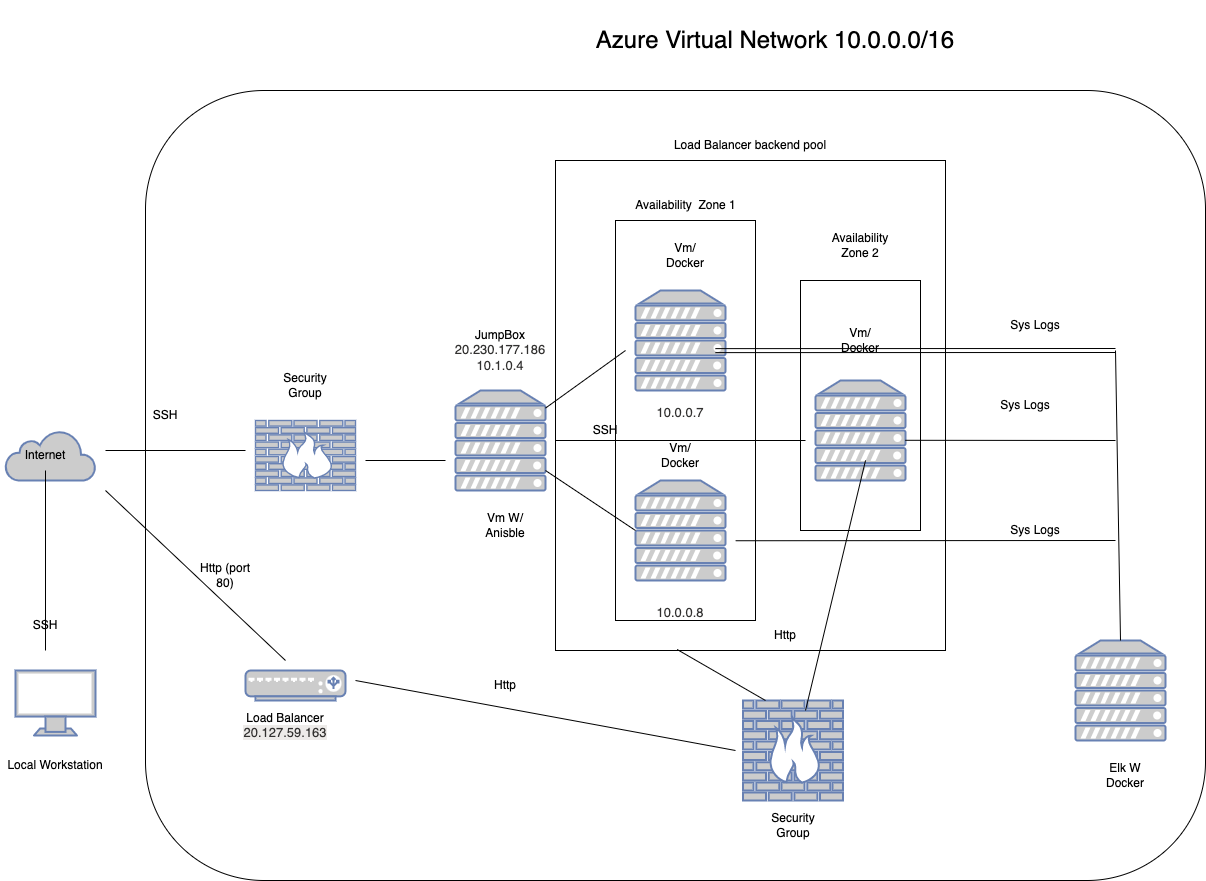

The diagram above was exported from draw.io. Its source (the exported page's mxGraphModel, read from the mxfile embedded in the PNG):
<mxGraphModel dx="1577" dy="2177" grid="1" gridSize="10" guides="1" tooltips="1" connect="1" arrows="1" fold="1" page="1" pageScale="1" pageWidth="850" pageHeight="1100" math="0" shadow="0">
  <root>
    <mxCell id="0" />
    <mxCell id="1" parent="0" />
    <mxCell id="oWsmtY0oOjIwk7s8rn_Z-1" value="" style="fontColor=#0066CC;verticalAlign=top;verticalLabelPosition=bottom;labelPosition=center;align=center;html=1;outlineConnect=0;fillColor=#CCCCCC;strokeColor=#6881B3;gradientColor=none;gradientDirection=north;strokeWidth=2;shape=mxgraph.networks.monitor;" vertex="1" parent="1">
      <mxGeometry x="70" y="350" width="80" height="65" as="geometry" />
    </mxCell>
    <mxCell id="oWsmtY0oOjIwk7s8rn_Z-2" value="" style="html=1;outlineConnect=0;fillColor=#CCCCCC;strokeColor=#6881B3;gradientColor=none;gradientDirection=north;strokeWidth=2;shape=mxgraph.networks.cloud;fontColor=#ffffff;" vertex="1" parent="1">
      <mxGeometry x="60" y="110" width="90" height="50" as="geometry" />
    </mxCell>
    <mxCell id="oWsmtY0oOjIwk7s8rn_Z-3" value="" style="endArrow=none;html=1;rounded=0;" edge="1" parent="1" target="oWsmtY0oOjIwk7s8rn_Z-4">
      <mxGeometry width="50" height="50" relative="1" as="geometry">
        <mxPoint x="100" y="330" as="sourcePoint" />
        <mxPoint x="100" y="170" as="targetPoint" />
      </mxGeometry>
    </mxCell>
    <mxCell id="oWsmtY0oOjIwk7s8rn_Z-4" value="Internet" style="text;html=1;strokeColor=none;fillColor=none;align=center;verticalAlign=middle;whiteSpace=wrap;rounded=0;" vertex="1" parent="1">
      <mxGeometry x="70" y="120" width="60" height="30" as="geometry" />
    </mxCell>
    <mxCell id="oWsmtY0oOjIwk7s8rn_Z-5" value="Local Workstation" style="text;html=1;strokeColor=none;fillColor=none;align=center;verticalAlign=middle;whiteSpace=wrap;rounded=0;" vertex="1" parent="1">
      <mxGeometry x="55" y="430" width="110" height="30" as="geometry" />
    </mxCell>
    <mxCell id="oWsmtY0oOjIwk7s8rn_Z-6" value="SSH" style="text;html=1;strokeColor=none;fillColor=none;align=center;verticalAlign=middle;whiteSpace=wrap;rounded=0;" vertex="1" parent="1">
      <mxGeometry x="70" y="290" width="60" height="30" as="geometry" />
    </mxCell>
    <mxCell id="oWsmtY0oOjIwk7s8rn_Z-7" value="" style="fontColor=#0066CC;verticalAlign=top;verticalLabelPosition=bottom;labelPosition=center;align=center;html=1;outlineConnect=0;fillColor=#CCCCCC;strokeColor=#6881B3;gradientColor=none;gradientDirection=north;strokeWidth=2;shape=mxgraph.networks.firewall;" vertex="1" parent="1">
      <mxGeometry x="310" y="100" width="100" height="70" as="geometry" />
    </mxCell>
    <mxCell id="oWsmtY0oOjIwk7s8rn_Z-8" value="" style="fontColor=#0066CC;verticalAlign=top;verticalLabelPosition=bottom;labelPosition=center;align=center;html=1;outlineConnect=0;fillColor=#CCCCCC;strokeColor=#6881B3;gradientColor=none;gradientDirection=north;strokeWidth=2;shape=mxgraph.networks.load_balancer;" vertex="1" parent="1">
      <mxGeometry x="300" y="350" width="100" height="30" as="geometry" />
    </mxCell>
    <mxCell id="oWsmtY0oOjIwk7s8rn_Z-9" value="" style="fontColor=#0066CC;verticalAlign=top;verticalLabelPosition=bottom;labelPosition=center;align=center;html=1;outlineConnect=0;fillColor=#CCCCCC;strokeColor=#6881B3;gradientColor=none;gradientDirection=north;strokeWidth=2;shape=mxgraph.networks.server;" vertex="1" parent="1">
      <mxGeometry x="510" y="70" width="90" height="100" as="geometry" />
    </mxCell>
    <mxCell id="oWsmtY0oOjIwk7s8rn_Z-10" value="" style="fontColor=#0066CC;verticalAlign=top;verticalLabelPosition=bottom;labelPosition=center;align=center;html=1;outlineConnect=0;fillColor=#CCCCCC;strokeColor=#6881B3;gradientColor=none;gradientDirection=north;strokeWidth=2;shape=mxgraph.networks.server;" vertex="1" parent="1">
      <mxGeometry x="690" y="160" width="90" height="100" as="geometry" />
    </mxCell>
    <mxCell id="oWsmtY0oOjIwk7s8rn_Z-11" value="" style="fontColor=#0066CC;verticalAlign=top;verticalLabelPosition=bottom;labelPosition=center;align=center;html=1;outlineConnect=0;fillColor=#CCCCCC;strokeColor=#6881B3;gradientColor=none;gradientDirection=north;strokeWidth=2;shape=mxgraph.networks.server;" vertex="1" parent="1">
      <mxGeometry x="690" y="-30" width="90" height="100" as="geometry" />
    </mxCell>
    <mxCell id="oWsmtY0oOjIwk7s8rn_Z-12" value="" style="fontColor=#0066CC;verticalAlign=top;verticalLabelPosition=bottom;labelPosition=center;align=center;html=1;outlineConnect=0;fillColor=#CCCCCC;strokeColor=#6881B3;gradientColor=none;gradientDirection=north;strokeWidth=2;shape=mxgraph.networks.server;" vertex="1" parent="1">
      <mxGeometry x="870" y="60" width="90" height="100" as="geometry" />
    </mxCell>
    <mxCell id="oWsmtY0oOjIwk7s8rn_Z-14" value="" style="fontColor=#0066CC;verticalAlign=top;verticalLabelPosition=bottom;labelPosition=center;align=center;html=1;outlineConnect=0;fillColor=#CCCCCC;strokeColor=#6881B3;gradientColor=none;gradientDirection=north;strokeWidth=2;shape=mxgraph.networks.server;" vertex="1" parent="1">
      <mxGeometry x="1130" y="320" width="90" height="100" as="geometry" />
    </mxCell>
    <mxCell id="oWsmtY0oOjIwk7s8rn_Z-15" value="" style="endArrow=none;html=1;rounded=0;" edge="1" parent="1">
      <mxGeometry width="50" height="50" relative="1" as="geometry">
        <mxPoint x="160" y="130" as="sourcePoint" />
        <mxPoint x="300" y="130" as="targetPoint" />
      </mxGeometry>
    </mxCell>
    <mxCell id="oWsmtY0oOjIwk7s8rn_Z-16" value="SSH" style="text;html=1;strokeColor=none;fillColor=none;align=center;verticalAlign=middle;whiteSpace=wrap;rounded=0;" vertex="1" parent="1">
      <mxGeometry x="190" y="80" width="60" height="30" as="geometry" />
    </mxCell>
    <mxCell id="oWsmtY0oOjIwk7s8rn_Z-17" value="" style="endArrow=none;html=1;rounded=0;" edge="1" parent="1">
      <mxGeometry width="50" height="50" relative="1" as="geometry">
        <mxPoint x="160" y="170" as="sourcePoint" />
        <mxPoint x="340" y="340" as="targetPoint" />
      </mxGeometry>
    </mxCell>
    <mxCell id="oWsmtY0oOjIwk7s8rn_Z-18" value="" style="endArrow=none;html=1;rounded=0;" edge="1" parent="1">
      <mxGeometry width="50" height="50" relative="1" as="geometry">
        <mxPoint x="420" y="140" as="sourcePoint" />
        <mxPoint x="500" y="140" as="targetPoint" />
      </mxGeometry>
    </mxCell>
    <mxCell id="oWsmtY0oOjIwk7s8rn_Z-19" value="Http (port 80)" style="text;html=1;strokeColor=none;fillColor=none;align=center;verticalAlign=middle;whiteSpace=wrap;rounded=0;" vertex="1" parent="1">
      <mxGeometry x="250" y="240" width="60" height="30" as="geometry" />
    </mxCell>
    <mxCell id="oWsmtY0oOjIwk7s8rn_Z-20" value="Security Group" style="text;html=1;strokeColor=none;fillColor=none;align=center;verticalAlign=middle;whiteSpace=wrap;rounded=0;" vertex="1" parent="1">
      <mxGeometry x="330" y="50" width="60" height="30" as="geometry" />
    </mxCell>
    <mxCell id="oWsmtY0oOjIwk7s8rn_Z-21" value="JumpBox&lt;br&gt;&lt;span style=&quot;color: rgb(50 , 49 , 48) ; font-family: &amp;#34;az_ea_font&amp;#34; , &amp;#34;segoe ui&amp;#34; , &amp;#34;az_font&amp;#34; , , , &amp;#34;blinkmacsystemfont&amp;#34; , &amp;#34;roboto&amp;#34; , &amp;#34;oxygen&amp;#34; , &amp;#34;ubuntu&amp;#34; , &amp;#34;cantarell&amp;#34; , &amp;#34;open sans&amp;#34; , &amp;#34;helvetica neue&amp;#34; , sans-serif ; font-size: 13px ; background-color: rgb(255 , 255 , 255)&quot;&gt;20.230.177.186&lt;br&gt;&lt;/span&gt;&lt;span style=&quot;color: rgb(50 , 49 , 48) ; font-family: &amp;#34;az_ea_font&amp;#34; , &amp;#34;segoe ui&amp;#34; , &amp;#34;az_font&amp;#34; , , , &amp;#34;blinkmacsystemfont&amp;#34; , &amp;#34;roboto&amp;#34; , &amp;#34;oxygen&amp;#34; , &amp;#34;ubuntu&amp;#34; , &amp;#34;cantarell&amp;#34; , &amp;#34;open sans&amp;#34; , &amp;#34;helvetica neue&amp;#34; , sans-serif ; font-size: 13px ; background-color: rgb(255 , 255 , 255)&quot;&gt;10.1.0.4&lt;/span&gt;" style="text;html=1;strokeColor=none;fillColor=none;align=center;verticalAlign=middle;whiteSpace=wrap;rounded=0;" vertex="1" parent="1">
      <mxGeometry x="525" y="20" width="60" height="20" as="geometry" />
    </mxCell>
    <mxCell id="oWsmtY0oOjIwk7s8rn_Z-24" value="" style="endArrow=none;html=1;rounded=0;" edge="1" parent="1" source="oWsmtY0oOjIwk7s8rn_Z-9">
      <mxGeometry width="50" height="50" relative="1" as="geometry">
        <mxPoint x="600" y="160" as="sourcePoint" />
        <mxPoint x="680" y="30" as="targetPoint" />
      </mxGeometry>
    </mxCell>
    <mxCell id="oWsmtY0oOjIwk7s8rn_Z-25" value="" style="endArrow=none;html=1;rounded=0;entryX=0;entryY=0.5;entryDx=0;entryDy=0;entryPerimeter=0;" edge="1" parent="1" source="oWsmtY0oOjIwk7s8rn_Z-9" target="oWsmtY0oOjIwk7s8rn_Z-10">
      <mxGeometry width="50" height="50" relative="1" as="geometry">
        <mxPoint x="600" y="170" as="sourcePoint" />
        <mxPoint x="650" y="120" as="targetPoint" />
      </mxGeometry>
    </mxCell>
    <mxCell id="oWsmtY0oOjIwk7s8rn_Z-26" value="Vm W/ Anisble" style="text;html=1;strokeColor=none;fillColor=none;align=center;verticalAlign=middle;whiteSpace=wrap;rounded=0;" vertex="1" parent="1">
      <mxGeometry x="530" y="190" width="60" height="30" as="geometry" />
    </mxCell>
    <mxCell id="oWsmtY0oOjIwk7s8rn_Z-27" value="Vm/ Docker" style="text;html=1;strokeColor=none;fillColor=none;align=center;verticalAlign=middle;whiteSpace=wrap;rounded=0;" vertex="1" parent="1">
      <mxGeometry x="710" y="-80" width="60" height="30" as="geometry" />
    </mxCell>
    <mxCell id="oWsmtY0oOjIwk7s8rn_Z-29" value="&lt;br&gt;&lt;span style=&quot;color: rgb(50 , 49 , 48) ; font-family: &amp;#34;az_ea_font&amp;#34; , &amp;#34;segoe ui&amp;#34; , &amp;#34;az_font&amp;#34; , , , &amp;#34;blinkmacsystemfont&amp;#34; , &amp;#34;roboto&amp;#34; , &amp;#34;oxygen&amp;#34; , &amp;#34;ubuntu&amp;#34; , &amp;#34;cantarell&amp;#34; , &amp;#34;open sans&amp;#34; , &amp;#34;helvetica neue&amp;#34; , sans-serif ; font-size: 13px ; background-color: rgb(255 , 255 , 255)&quot;&gt;10.0.0.7&lt;/span&gt;" style="text;html=1;strokeColor=none;fillColor=none;align=center;verticalAlign=middle;whiteSpace=wrap;rounded=0;" vertex="1" parent="1">
      <mxGeometry x="705" y="70" width="60" height="30" as="geometry" />
    </mxCell>
    <mxCell id="oWsmtY0oOjIwk7s8rn_Z-30" value="&lt;br&gt;&lt;span style=&quot;color: rgb(50 , 49 , 48) ; font-family: &amp;#34;az_ea_font&amp;#34; , &amp;#34;segoe ui&amp;#34; , &amp;#34;az_font&amp;#34; , , , &amp;#34;blinkmacsystemfont&amp;#34; , &amp;#34;roboto&amp;#34; , &amp;#34;oxygen&amp;#34; , &amp;#34;ubuntu&amp;#34; , &amp;#34;cantarell&amp;#34; , &amp;#34;open sans&amp;#34; , &amp;#34;helvetica neue&amp;#34; , sans-serif ; font-size: 13px ; background-color: rgb(255 , 255 , 255)&quot;&gt;10.0.0.8&lt;/span&gt;" style="text;html=1;strokeColor=none;fillColor=none;align=center;verticalAlign=middle;whiteSpace=wrap;rounded=0;" vertex="1" parent="1">
      <mxGeometry x="705" y="270" width="60" height="30" as="geometry" />
    </mxCell>
    <mxCell id="oWsmtY0oOjIwk7s8rn_Z-31" value="Vm/ Docker" style="text;html=1;strokeColor=none;fillColor=none;align=center;verticalAlign=middle;whiteSpace=wrap;rounded=0;" vertex="1" parent="1">
      <mxGeometry x="705" y="120" width="60" height="30" as="geometry" />
    </mxCell>
    <mxCell id="oWsmtY0oOjIwk7s8rn_Z-32" value="" style="endArrow=none;html=1;rounded=0;" edge="1" parent="1">
      <mxGeometry width="50" height="50" relative="1" as="geometry">
        <mxPoint x="610" y="120" as="sourcePoint" />
        <mxPoint x="860" y="120" as="targetPoint" />
      </mxGeometry>
    </mxCell>
    <mxCell id="oWsmtY0oOjIwk7s8rn_Z-33" value="Vm/ Docker" style="text;html=1;strokeColor=none;fillColor=none;align=center;verticalAlign=middle;whiteSpace=wrap;rounded=0;" vertex="1" parent="1">
      <mxGeometry x="885" y="5" width="60" height="30" as="geometry" />
    </mxCell>
    <mxCell id="oWsmtY0oOjIwk7s8rn_Z-34" value="SSH" style="text;html=1;strokeColor=none;fillColor=none;align=center;verticalAlign=middle;whiteSpace=wrap;rounded=0;" vertex="1" parent="1">
      <mxGeometry x="630" y="95" width="60" height="30" as="geometry" />
    </mxCell>
    <mxCell id="oWsmtY0oOjIwk7s8rn_Z-35" value="" style="rounded=0;whiteSpace=wrap;html=1;fillColor=none;" vertex="1" parent="1">
      <mxGeometry x="670" y="-100" width="140" height="400" as="geometry" />
    </mxCell>
    <mxCell id="oWsmtY0oOjIwk7s8rn_Z-36" value="Availability&amp;nbsp; Zone 1" style="text;html=1;strokeColor=none;fillColor=none;align=center;verticalAlign=middle;whiteSpace=wrap;rounded=0;" vertex="1" parent="1">
      <mxGeometry x="682.5" y="-130" width="115" height="30" as="geometry" />
    </mxCell>
    <mxCell id="oWsmtY0oOjIwk7s8rn_Z-37" value="" style="rounded=0;whiteSpace=wrap;html=1;fillColor=none;" vertex="1" parent="1">
      <mxGeometry x="855" y="-40" width="120" height="250" as="geometry" />
    </mxCell>
    <mxCell id="oWsmtY0oOjIwk7s8rn_Z-38" value="Availability Zone 2" style="text;html=1;strokeColor=none;fillColor=none;align=center;verticalAlign=middle;whiteSpace=wrap;rounded=0;" vertex="1" parent="1">
      <mxGeometry x="885" y="-90" width="60" height="30" as="geometry" />
    </mxCell>
    <mxCell id="oWsmtY0oOjIwk7s8rn_Z-39" value="" style="rounded=0;whiteSpace=wrap;html=1;fillColor=none;" vertex="1" parent="1">
      <mxGeometry x="610" y="-160" width="390" height="490" as="geometry" />
    </mxCell>
    <mxCell id="oWsmtY0oOjIwk7s8rn_Z-40" value="Load Balancer backend pool" style="text;html=1;strokeColor=none;fillColor=none;align=center;verticalAlign=middle;whiteSpace=wrap;rounded=0;" vertex="1" parent="1">
      <mxGeometry x="705" y="-190" width="200" height="30" as="geometry" />
    </mxCell>
    <mxCell id="oWsmtY0oOjIwk7s8rn_Z-41" value="" style="endArrow=none;html=1;rounded=0;exitX=0.5;exitY=0;exitDx=0;exitDy=0;exitPerimeter=0;" edge="1" parent="1" source="oWsmtY0oOjIwk7s8rn_Z-14">
      <mxGeometry width="50" height="50" relative="1" as="geometry">
        <mxPoint x="1150" y="300" as="sourcePoint" />
        <mxPoint x="1170" y="30" as="targetPoint" />
      </mxGeometry>
    </mxCell>
    <mxCell id="oWsmtY0oOjIwk7s8rn_Z-42" value="" style="shape=link;html=1;rounded=0;exitX=0.41;exitY=0.388;exitDx=0;exitDy=0;exitPerimeter=0;" edge="1" parent="1" source="oWsmtY0oOjIwk7s8rn_Z-39">
      <mxGeometry width="100" relative="1" as="geometry">
        <mxPoint x="1070" y="30" as="sourcePoint" />
        <mxPoint x="1170" y="30" as="targetPoint" />
      </mxGeometry>
    </mxCell>
    <mxCell id="oWsmtY0oOjIwk7s8rn_Z-43" value="Sys Logs" style="text;html=1;strokeColor=none;fillColor=none;align=center;verticalAlign=middle;whiteSpace=wrap;rounded=0;" vertex="1" parent="1">
      <mxGeometry x="1060" y="-10" width="60" height="30" as="geometry" />
    </mxCell>
    <mxCell id="oWsmtY0oOjIwk7s8rn_Z-44" value="Sys Logs" style="text;html=1;strokeColor=none;fillColor=none;align=center;verticalAlign=middle;whiteSpace=wrap;rounded=0;" vertex="1" parent="1">
      <mxGeometry x="1050" y="70" width="60" height="30" as="geometry" />
    </mxCell>
    <mxCell id="oWsmtY0oOjIwk7s8rn_Z-45" value="Sys Logs" style="text;html=1;strokeColor=none;fillColor=none;align=center;verticalAlign=middle;whiteSpace=wrap;rounded=0;" vertex="1" parent="1">
      <mxGeometry x="1060" y="195" width="60" height="30" as="geometry" />
    </mxCell>
    <mxCell id="oWsmtY0oOjIwk7s8rn_Z-46" value="" style="endArrow=none;html=1;rounded=0;exitX=0.462;exitY=0.776;exitDx=0;exitDy=0;exitPerimeter=0;" edge="1" parent="1" source="oWsmtY0oOjIwk7s8rn_Z-39">
      <mxGeometry width="50" height="50" relative="1" as="geometry">
        <mxPoint x="1110" y="260" as="sourcePoint" />
        <mxPoint x="1170" y="220" as="targetPoint" />
      </mxGeometry>
    </mxCell>
    <mxCell id="oWsmtY0oOjIwk7s8rn_Z-47" value="" style="endArrow=none;html=1;rounded=0;entryX=0.897;entryY=0.571;entryDx=0;entryDy=0;entryPerimeter=0;" edge="1" parent="1" target="oWsmtY0oOjIwk7s8rn_Z-39">
      <mxGeometry width="50" height="50" relative="1" as="geometry">
        <mxPoint x="1170" y="120" as="sourcePoint" />
        <mxPoint x="1210" y="100" as="targetPoint" />
      </mxGeometry>
    </mxCell>
    <mxCell id="oWsmtY0oOjIwk7s8rn_Z-48" value="Elk W Docker" style="text;html=1;strokeColor=none;fillColor=none;align=center;verticalAlign=middle;whiteSpace=wrap;rounded=0;" vertex="1" parent="1">
      <mxGeometry x="1150" y="440" width="60" height="30" as="geometry" />
    </mxCell>
    <mxCell id="oWsmtY0oOjIwk7s8rn_Z-49" value="" style="fontColor=#0066CC;verticalAlign=top;verticalLabelPosition=bottom;labelPosition=center;align=center;html=1;outlineConnect=0;fillColor=#CCCCCC;strokeColor=#6881B3;gradientColor=none;gradientDirection=north;strokeWidth=2;shape=mxgraph.networks.firewall;" vertex="1" parent="1">
      <mxGeometry x="797.5" y="380" width="100" height="100" as="geometry" />
    </mxCell>
    <mxCell id="oWsmtY0oOjIwk7s8rn_Z-50" value="" style="endArrow=none;html=1;rounded=0;entryX=0.312;entryY=0.998;entryDx=0;entryDy=0;entryPerimeter=0;" edge="1" parent="1" target="oWsmtY0oOjIwk7s8rn_Z-39">
      <mxGeometry width="50" height="50" relative="1" as="geometry">
        <mxPoint x="820" y="380" as="sourcePoint" />
        <mxPoint x="870" y="330" as="targetPoint" />
      </mxGeometry>
    </mxCell>
    <mxCell id="oWsmtY0oOjIwk7s8rn_Z-51" value="" style="endArrow=none;html=1;rounded=0;entryX=0.795;entryY=0.612;entryDx=0;entryDy=0;entryPerimeter=0;" edge="1" parent="1" target="oWsmtY0oOjIwk7s8rn_Z-39">
      <mxGeometry width="50" height="50" relative="1" as="geometry">
        <mxPoint x="860" y="390" as="sourcePoint" />
        <mxPoint x="910" y="340" as="targetPoint" />
      </mxGeometry>
    </mxCell>
    <mxCell id="oWsmtY0oOjIwk7s8rn_Z-52" value="Http" style="text;html=1;strokeColor=none;fillColor=none;align=center;verticalAlign=middle;whiteSpace=wrap;rounded=0;" vertex="1" parent="1">
      <mxGeometry x="810" y="300" width="60" height="30" as="geometry" />
    </mxCell>
    <mxCell id="oWsmtY0oOjIwk7s8rn_Z-53" value="Security Group" style="text;html=1;strokeColor=none;fillColor=none;align=center;verticalAlign=middle;whiteSpace=wrap;rounded=0;" vertex="1" parent="1">
      <mxGeometry x="818" y="490" width="60" height="30" as="geometry" />
    </mxCell>
    <mxCell id="oWsmtY0oOjIwk7s8rn_Z-54" value="" style="endArrow=none;html=1;rounded=0;" edge="1" parent="1">
      <mxGeometry width="50" height="50" relative="1" as="geometry">
        <mxPoint x="410" y="360" as="sourcePoint" />
        <mxPoint x="790" y="430" as="targetPoint" />
      </mxGeometry>
    </mxCell>
    <mxCell id="oWsmtY0oOjIwk7s8rn_Z-55" value="Http" style="text;html=1;strokeColor=none;fillColor=none;align=center;verticalAlign=middle;whiteSpace=wrap;rounded=0;" vertex="1" parent="1">
      <mxGeometry x="530" y="350" width="60" height="30" as="geometry" />
    </mxCell>
    <mxCell id="oWsmtY0oOjIwk7s8rn_Z-56" value="Load Balancer&lt;br&gt;&lt;span style=&quot;color: rgb(50 , 49 , 48) ; font-family: &amp;#34;az_ea_font&amp;#34; , &amp;#34;segoe ui&amp;#34; , &amp;#34;az_font&amp;#34; , , , &amp;#34;blinkmacsystemfont&amp;#34; , &amp;#34;roboto&amp;#34; , &amp;#34;oxygen&amp;#34; , &amp;#34;ubuntu&amp;#34; , &amp;#34;cantarell&amp;#34; , &amp;#34;open sans&amp;#34; , &amp;#34;helvetica neue&amp;#34; , sans-serif ; font-size: 13px ; text-align: left ; background-color: rgb(237 , 235 , 233)&quot;&gt;20.127.59.163&lt;/span&gt;" style="text;html=1;strokeColor=none;fillColor=none;align=center;verticalAlign=middle;whiteSpace=wrap;rounded=0;" vertex="1" parent="1">
      <mxGeometry x="310" y="390" width="60" height="30" as="geometry" />
    </mxCell>
    <mxCell id="oWsmtY0oOjIwk7s8rn_Z-58" value="" style="rounded=1;whiteSpace=wrap;html=1;fillColor=none;" vertex="1" parent="1">
      <mxGeometry x="200" y="-230" width="1060" height="790" as="geometry" />
    </mxCell>
    <mxCell id="oWsmtY0oOjIwk7s8rn_Z-59" value="&lt;font style=&quot;font-size: 24px&quot;&gt;Azure Virtual Network 10.0.0.0/16&lt;/font&gt;" style="text;html=1;strokeColor=none;fillColor=none;align=center;verticalAlign=middle;whiteSpace=wrap;rounded=0;" vertex="1" parent="1">
      <mxGeometry x="430" y="-320" width="800" height="80" as="geometry" />
    </mxCell>
  </root>
</mxGraphModel>